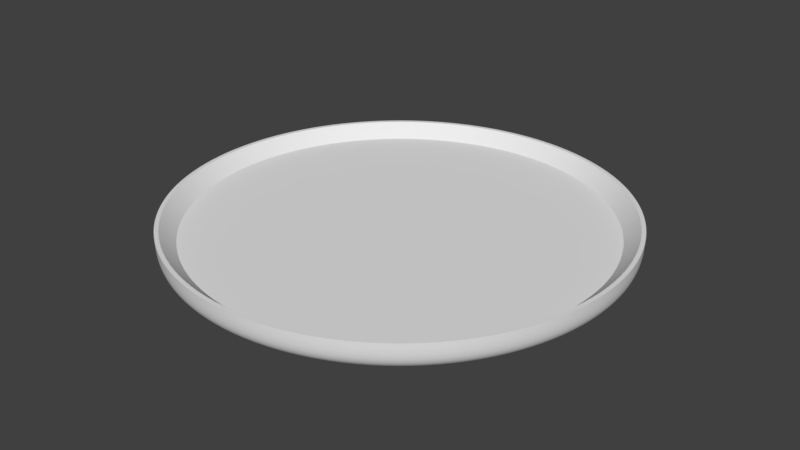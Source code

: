 # Source: Plate.blend  (saved by Blender 2.79.0; exported with 4.5.12 LTS)
import bpy
from mathutils import Matrix  # noqa: F401  (used for matrix-valued properties, if any)

bpy.ops.wm.read_factory_settings(use_empty=True)
scene = bpy.context.scene
scene.name = 'Scene'

# ---- collections
col_collection_1 = bpy.data.collections.new('Collection 1'); scene.collection.children.link(col_collection_1)

# ---- world
world_world = bpy.data.worlds.new('World'); scene.world = world_world
world_world.color = (0.05088, 0.05088, 0.05088)
world_world.use_sun_shadow = False
world_world.sun_shadow_jitter_overblur = 0.0
world_world.cycles.sampling_method = 'MANUAL'

# ---- meshes
me_cylinder = bpy.data.meshes.new('Cylinder')
me_cylinder.from_pydata([(0.0, 1.0, -0.1178), (-3.305e-08, 0.9166, 0.2642), (0.1951, 0.9808, -0.1178), (0.1788, 0.899, 0.2642), (0.3827, 0.9239, -0.1178), (0.3508, 0.8468, 0.2642), (0.5556, 0.8315, -0.1178), (0.5092, 0.7621, 0.2642), (0.7071, 0.7071, -0.1178), (0.6481, 0.6481, 0.2642), (0.8315, 0.5556, -0.1178), (0.7621, 0.5092, 0.2642), (0.9239, 0.3827, -0.1178), (0.8468, 0.3508, 0.2642), (0.9808, 0.1951, -0.1178), (0.899, 0.1788, 0.2642), (1.0, 7.55e-08, -0.1178), (0.9166, 6.27e-08, 0.2642), (0.9808, -0.1951, -0.1178), (0.899, -0.1788, 0.2642), (0.9239, -0.3827, -0.1178), (0.8468, -0.3508, 0.2642), (0.8315, -0.5556, -0.1178), (0.7621, -0.5092, 0.2642), (0.7071, -0.7071, -0.1178), (0.6481, -0.6481, 0.2642), (0.5556, -0.8315, -0.1178), (0.5092, -0.7621, 0.2642), (0.3827, -0.9239, -0.1178), (0.3508, -0.8468, 0.2642), (0.1951, -0.9808, -0.1178), (0.1788, -0.899, 0.2642), (-3.258e-07, -1.0, -0.1178), (-3.002e-07, -0.9166, 0.2642), (-0.1951, -0.9808, -0.1178), (-0.1788, -0.899, 0.2642), (-0.3827, -0.9239, -0.1178), (-0.3508, -0.8468, 0.2642), (-0.5556, -0.8315, -0.1178), (-0.5092, -0.7621, 0.2642), (-0.7071, -0.7071, -0.1178), (-0.6481, -0.6481, 0.2642), (-0.8315, -0.5556, -0.1178), (-0.7621, -0.5092, 0.2642), (-0.9239, -0.3827, -0.1178), (-0.8468, -0.3508, 0.2642), (-0.9808, -0.1951, -0.1178), (-0.899, -0.1788, 0.2642), (-1.0, 9.656e-07, -0.1178), (-0.9166, 8.877e-07, 0.2642), (-0.9808, 0.1951, -0.1178), (-0.899, 0.1788, 0.2642), (-0.9239, 0.3827, -0.1178), (-0.8468, 0.3508, 0.2642), (-0.8315, 0.5556, -0.1178), (-0.7621, 0.5092, 0.2642), (-0.7071, 0.7071, -0.1178), (-0.6481, 0.6481, 0.2642), (-0.5556, 0.8315, -0.1178), (-0.5092, 0.7621, 0.2642), (-0.3827, 0.9239, -0.1178), (-0.3508, 0.8468, 0.2642), (-0.1951, 0.9808, -0.1178), (-0.1788, 0.899, 0.2642), (0.1951, 0.9808, 1.0), (0.0, 1.0, 1.0), (0.3827, 0.9239, 1.0), (0.5556, 0.8315, 1.0), (0.7071, 0.7071, 1.0), (0.8315, 0.5556, 1.0), (0.9239, 0.3827, 1.0), (0.9808, 0.1951, 1.0), (1.0, 7.55e-08, 1.0), (0.9808, -0.1951, 1.0), (0.9239, -0.3827, 1.0), (0.8315, -0.5556, 1.0), (0.7071, -0.7071, 1.0), (0.5556, -0.8315, 1.0), (0.3827, -0.9239, 1.0), (0.1951, -0.9808, 1.0), (-3.258e-07, -1.0, 1.0), (-0.1951, -0.9808, 1.0), (-0.3827, -0.9239, 1.0), (-0.5556, -0.8315, 1.0), (-0.7071, -0.7071, 1.0), (-0.8315, -0.5556, 1.0), (-0.9239, -0.3827, 1.0), (-0.9808, -0.1951, 1.0), (-1.0, 9.656e-07, 1.0), (-0.9808, 0.1951, 1.0), (-0.9239, 0.3827, 1.0), (-0.8315, 0.5556, 1.0), (-0.7071, 0.7071, 1.0), (-0.5556, 0.8315, 1.0), (-0.3827, 0.9239, 1.0), (-0.1951, 0.9808, 1.0), (0.1915, 0.9628, 1.0), (-6.985e-09, 0.9817, 1.0), (0.3757, 0.907, 1.0), (0.5454, 0.8163, 1.0), (0.6942, 0.6942, 1.0), (0.8163, 0.5454, 1.0), (0.907, 0.3757, 1.0), (0.9628, 0.1915, 1.0), (0.9817, 7.269e-08, 1.0), (0.9628, -0.1915, 1.0), (0.907, -0.3757, 1.0), (0.8163, -0.5454, 1.0), (0.6942, -0.6942, 1.0), (0.5454, -0.8163, 1.0), (0.3757, -0.907, 1.0), (0.1915, -0.9628, 1.0), (-3.202e-07, -0.9817, 1.0), (-0.1915, -0.9628, 1.0), (-0.3757, -0.907, 1.0), (-0.5454, -0.8163, 1.0), (-0.6942, -0.6942, 1.0), (-0.8163, -0.5454, 1.0), (-0.907, -0.3757, 1.0), (-0.9628, -0.1915, 1.0), (-0.9817, 9.489e-07, 1.0), (-0.9628, 0.1915, 1.0), (-0.907, 0.3757, 1.0), (-0.8163, 0.5454, 1.0), (-0.6942, 0.6942, 1.0), (-0.5454, 0.8163, 1.0), (-0.3757, 0.907, 1.0), (-0.1915, 0.9628, 1.0), (7.775e-09, 0.9345, -0.5866), (0.1823, 0.9166, -0.5866), (0.3576, 0.8634, -0.5866), (0.5192, 0.777, -0.5866), (0.6608, 0.6608, -0.5866), (0.777, 0.5192, -0.5866), (0.8634, 0.3576, -0.5866), (0.9166, 0.1823, -0.5866), (0.9345, 8.921e-08, -0.5866), (0.9166, -0.1823, -0.5866), (0.8634, -0.3576, -0.5866), (0.777, -0.5192, -0.5866), (0.6608, -0.6608, -0.5866), (0.5192, -0.777, -0.5866), (0.3576, -0.8634, -0.5866), (0.1823, -0.9166, -0.5866), (-2.967e-07, -0.9345, -0.5866), (-0.1823, -0.9166, -0.5866), (-0.3576, -0.8634, -0.5866), (-0.5192, -0.777, -0.5866), (-0.6608, -0.6608, -0.5866), (-0.777, -0.5192, -0.5866), (-0.8634, -0.3576, -0.5866), (-0.9166, -0.1823, -0.5866), (-0.9345, 9.21e-07, -0.5866), (-0.9166, 0.1823, -0.5866), (-0.8634, 0.3576, -0.5866), (-0.777, 0.5192, -0.5866), (-0.6608, 0.6608, -0.5866), (-0.5192, 0.777, -0.5866), (-0.3576, 0.8634, -0.5866), (-0.1823, 0.9166, -0.5866)], [], [(0, 65, 64, 2), (2, 64, 66, 4), (4, 66, 67, 6), (6, 67, 68, 8), (8, 68, 69, 10), (10, 69, 70, 12), (12, 70, 71, 14), (14, 71, 72, 16), (16, 72, 73, 18), (18, 73, 74, 20), (20, 74, 75, 22), (22, 75, 76, 24), (24, 76, 77, 26), (26, 77, 78, 28), (28, 78, 79, 30), (30, 79, 80, 32), (32, 80, 81, 34), (34, 81, 82, 36), (36, 82, 83, 38), (38, 83, 84, 40), (40, 84, 85, 42), (42, 85, 86, 44), (44, 86, 87, 46), (46, 87, 88, 48), (48, 88, 89, 50), (50, 89, 90, 52), (52, 90, 91, 54), (54, 91, 92, 56), (56, 92, 93, 58), (58, 93, 94, 60), (3, 1, 63, 61, 59, 57, 55, 53, 51, 49, 47, 45, 43, 41, 39, 37, 35, 33, 31, 29, 27, 25, 23, 21, 19, 17, 15, 13, 11, 9, 7, 5), (60, 94, 95, 62), (62, 95, 65, 0), (36, 38, 147, 146), (97, 96, 64, 65), (96, 98, 66, 64), (98, 99, 67, 66), (99, 100, 68, 67), (100, 101, 69, 68), (101, 102, 70, 69), (102, 103, 71, 70), (103, 104, 72, 71), (104, 105, 73, 72), (105, 106, 74, 73), (106, 107, 75, 74), (107, 108, 76, 75), (108, 109, 77, 76), (109, 110, 78, 77), (110, 111, 79, 78), (111, 112, 80, 79), (112, 113, 81, 80), (113, 114, 82, 81), (114, 115, 83, 82), (115, 116, 84, 83), (116, 117, 85, 84), (117, 118, 86, 85), (118, 119, 87, 86), (119, 120, 88, 87), (120, 121, 89, 88), (121, 122, 90, 89), (122, 123, 91, 90), (123, 124, 92, 91), (124, 125, 93, 92), (125, 126, 94, 93), (126, 127, 95, 94), (127, 97, 65, 95), (1, 3, 96, 97), (3, 5, 98, 96), (5, 7, 99, 98), (7, 9, 100, 99), (9, 11, 101, 100), (11, 13, 102, 101), (13, 15, 103, 102), (15, 17, 104, 103), (17, 19, 105, 104), (19, 21, 106, 105), (21, 23, 107, 106), (23, 25, 108, 107), (25, 27, 109, 108), (27, 29, 110, 109), (29, 31, 111, 110), (31, 33, 112, 111), (33, 35, 113, 112), (35, 37, 114, 113), (37, 39, 115, 114), (39, 41, 116, 115), (41, 43, 117, 116), (43, 45, 118, 117), (45, 47, 119, 118), (47, 49, 120, 119), (49, 51, 121, 120), (51, 53, 122, 121), (53, 55, 123, 122), (55, 57, 124, 123), (57, 59, 125, 124), (59, 61, 126, 125), (61, 63, 127, 126), (63, 1, 97, 127), (128, 129, 130, 131, 132, 133, 134, 135, 136, 137, 138, 139, 140, 141, 142, 143, 144, 145, 146, 147, 148, 149, 150, 151, 152, 153, 154, 155, 156, 157, 158, 159), (54, 56, 156, 155), (10, 12, 134, 133), (28, 30, 143, 142), (46, 48, 152, 151), (2, 4, 130, 129), (20, 22, 139, 138), (38, 40, 148, 147), (56, 58, 157, 156), (12, 14, 135, 134), (30, 32, 144, 143), (48, 50, 153, 152), (4, 6, 131, 130), (22, 24, 140, 139), (40, 42, 149, 148), (58, 60, 158, 157), (14, 16, 136, 135), (32, 34, 145, 144), (50, 52, 154, 153), (6, 8, 132, 131), (24, 26, 141, 140), (42, 44, 150, 149), (60, 62, 159, 158), (16, 18, 137, 136), (34, 36, 146, 145), (52, 54, 155, 154), (8, 10, 133, 132), (26, 28, 142, 141), (44, 46, 151, 150), (0, 2, 129, 128), (62, 0, 128, 159), (18, 20, 138, 137)])
me_cylinder.polygons.foreach_set('use_smooth', [True] * 130)
me_cylinder.use_remesh_preserve_volume = False
me_cylinder.use_remesh_preserve_attributes = False
me_cylinder.use_mirror_vertex_groups = False
me_cylinder.update()

# ---- objects
ob_cylinder = bpy.data.objects.new('Cylinder', me_cylinder)

# ---- transforms, parenting, visibility, modifiers, constraints
ob_cylinder.location = (0.0, 0.0, 0.0)
ob_cylinder.scale = (0.2, 0.2, 0.017)
ob_cylinder.lineart.crease_threshold = 0.0
_m = ob_cylinder.modifiers.new('EdgeSplit', 'EDGE_SPLIT')
_m = ob_cylinder.modifiers.new('Subsurf', 'SUBSURF')
_m.uv_smooth = 'PRESERVE_CORNERS'
_m.quality = 2
_m.show_only_control_edges = False

# ---- collection membership
col_collection_1.objects.link(ob_cylinder)

# ---- scene / render settings (as saved in the file)
scene.frame_start = 1; scene.frame_end = 250; scene.frame_set(1)
scene.render.engine = 'BLENDER_EEVEE_NEXT'
scene.render.resolution_percentage = 50
scene.render.dither_intensity = 0.0
scene.cycles.use_denoising = False
scene.cycles.samples = 128
scene.cycles.sampling_pattern = 'TABULATED_SOBOL'
scene.cycles.use_adaptive_sampling = False
scene.cycles.use_light_tree = False
scene.cycles.blur_glossy = 0.0
scene.cycles.sample_clamp_indirect = 0.0
scene.view_settings.view_transform = 'Standard'
bpy.context.view_layer.update()

# ---- added for rendering (the .blend has no active camera and no usable light): camera, sun
cam_auto = bpy.data.cameras.new('AutoCamera')
cam_auto.lens = 50.0
cam_auto.sensor_width = 36.0
cam_auto.clip_end = 1000.0
ob_auto_camera = bpy.data.objects.new('AutoCamera', cam_auto)
scene.collection.objects.link(ob_auto_camera)
ob_auto_camera.location = (0.523981, -0.628777, 0.422698)
ob_auto_camera.rotation_euler = (1.09748, -7.21219e-08, 0.694738)
scene.camera = ob_auto_camera
light_auto_sun = bpy.data.lights.new('AutoSun', 'SUN')
light_auto_sun.energy = 3.0
light_auto_sun.angle = 0.0523599
ob_auto_sun = bpy.data.objects.new('AutoSun', light_auto_sun)
scene.collection.objects.link(ob_auto_sun)
ob_auto_sun.rotation_euler = (0.872665, 0.174533, 0.523599)
bpy.context.view_layer.update()
